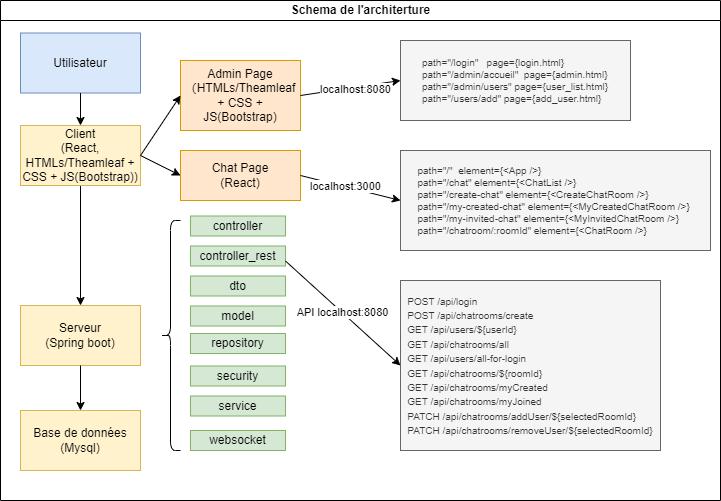

The diagram above was exported from draw.io. Its source (the exported page's mxGraphModel, read from the mxfile embedded in the PNG):
<mxGraphModel dx="954" dy="558" grid="1" gridSize="10" guides="1" tooltips="1" connect="1" arrows="1" fold="1" page="1" pageScale="1" pageWidth="827" pageHeight="1169" math="0" shadow="0">
  <root>
    <mxCell id="0" />
    <mxCell id="1" parent="0" />
    <mxCell id="dNxyNK7c78bLwvsdeMH5-11" value="Schema de l'architerture" style="swimlane;html=1;startSize=20;horizontal=1;containerType=tree;glass=0;" parent="1" vertex="1">
      <mxGeometry x="80" y="140" width="720" height="500" as="geometry" />
    </mxCell>
    <mxCell id="MjFDNB1UU5ESvanq90OD-1" value="Utilisateur" style="rounded=0;whiteSpace=wrap;html=1;fillColor=#dae8fc;strokeColor=#6c8ebf;" vertex="1" parent="dNxyNK7c78bLwvsdeMH5-11">
      <mxGeometry x="20" y="32.5" width="120" height="60" as="geometry" />
    </mxCell>
    <mxCell id="MjFDNB1UU5ESvanq90OD-2" value="" style="edgeStyle=orthogonalEdgeStyle;rounded=0;orthogonalLoop=1;jettySize=auto;html=1;" edge="1" source="MjFDNB1UU5ESvanq90OD-1" target="MjFDNB1UU5ESvanq90OD-11" parent="dNxyNK7c78bLwvsdeMH5-11">
      <mxGeometry relative="1" as="geometry" />
    </mxCell>
    <mxCell id="MjFDNB1UU5ESvanq90OD-3" value="Serveur&lt;div&gt;(Spring boot)&lt;/div&gt;" style="rounded=0;whiteSpace=wrap;html=1;fillColor=#fff2cc;strokeColor=#d6b656;" vertex="1" parent="dNxyNK7c78bLwvsdeMH5-11">
      <mxGeometry x="20" y="305" width="120" height="60" as="geometry" />
    </mxCell>
    <mxCell id="MjFDNB1UU5ESvanq90OD-10" value="" style="edgeStyle=orthogonalEdgeStyle;rounded=0;orthogonalLoop=1;jettySize=auto;html=1;" edge="1" target="MjFDNB1UU5ESvanq90OD-3" source="MjFDNB1UU5ESvanq90OD-11" parent="dNxyNK7c78bLwvsdeMH5-11">
      <mxGeometry relative="1" as="geometry">
        <mxPoint x="340" y="187.5" as="sourcePoint" />
      </mxGeometry>
    </mxCell>
    <mxCell id="MjFDNB1UU5ESvanq90OD-11" value="Client&lt;div&gt;(React, HTMLs/Theamleaf + CSS + JS(Bootstrap))&lt;/div&gt;" style="rounded=0;whiteSpace=wrap;html=1;fillColor=#fff2cc;strokeColor=#d6b656;" vertex="1" parent="dNxyNK7c78bLwvsdeMH5-11">
      <mxGeometry x="20" y="125" width="120" height="60" as="geometry" />
    </mxCell>
    <mxCell id="MjFDNB1UU5ESvanq90OD-19" value="" style="edgeStyle=orthogonalEdgeStyle;rounded=0;orthogonalLoop=1;jettySize=auto;html=1;" edge="1" target="MjFDNB1UU5ESvanq90OD-20" source="MjFDNB1UU5ESvanq90OD-3" parent="dNxyNK7c78bLwvsdeMH5-11">
      <mxGeometry relative="1" as="geometry">
        <mxPoint x="340" y="307.5" as="sourcePoint" />
      </mxGeometry>
    </mxCell>
    <mxCell id="MjFDNB1UU5ESvanq90OD-20" value="Base de données&lt;div&gt;(Mysql)&lt;/div&gt;" style="rounded=0;whiteSpace=wrap;html=1;fillColor=#fff2cc;strokeColor=#d6b656;" vertex="1" parent="dNxyNK7c78bLwvsdeMH5-11">
      <mxGeometry x="20" y="410" width="120" height="60" as="geometry" />
    </mxCell>
    <mxCell id="MjFDNB1UU5ESvanq90OD-21" value="Admin Page&lt;div&gt;（&lt;span style=&quot;background-color: initial;&quot;&gt;HTMLs/Theamleaf + CSS + JS(Bootstrap)&lt;/span&gt;&lt;/div&gt;" style="rounded=0;whiteSpace=wrap;html=1;fillColor=#ffe6cc;strokeColor=#d79b00;" vertex="1" parent="dNxyNK7c78bLwvsdeMH5-11">
      <mxGeometry x="180" y="60" width="120" height="70" as="geometry" />
    </mxCell>
    <mxCell id="MjFDNB1UU5ESvanq90OD-22" value="Chat Page&lt;div&gt;(React)&lt;/div&gt;" style="rounded=0;whiteSpace=wrap;html=1;fillColor=#ffe6cc;strokeColor=#d79b00;" vertex="1" parent="dNxyNK7c78bLwvsdeMH5-11">
      <mxGeometry x="180" y="150" width="120" height="50" as="geometry" />
    </mxCell>
    <mxCell id="MjFDNB1UU5ESvanq90OD-26" value="" style="endArrow=classic;html=1;rounded=0;entryX=0;entryY=0.5;entryDx=0;entryDy=0;exitX=1;exitY=0.5;exitDx=0;exitDy=0;" edge="1" parent="dNxyNK7c78bLwvsdeMH5-11" source="MjFDNB1UU5ESvanq90OD-11" target="MjFDNB1UU5ESvanq90OD-21">
      <mxGeometry width="50" height="50" relative="1" as="geometry">
        <mxPoint x="330" y="270" as="sourcePoint" />
        <mxPoint x="380" y="220" as="targetPoint" />
      </mxGeometry>
    </mxCell>
    <mxCell id="MjFDNB1UU5ESvanq90OD-27" value="" style="endArrow=classic;html=1;rounded=0;exitX=1;exitY=0.5;exitDx=0;exitDy=0;entryX=0;entryY=0.5;entryDx=0;entryDy=0;" edge="1" parent="dNxyNK7c78bLwvsdeMH5-11" source="MjFDNB1UU5ESvanq90OD-11" target="MjFDNB1UU5ESvanq90OD-22">
      <mxGeometry width="50" height="50" relative="1" as="geometry">
        <mxPoint x="331" y="280" as="sourcePoint" />
        <mxPoint x="381" y="230" as="targetPoint" />
      </mxGeometry>
    </mxCell>
    <mxCell id="MjFDNB1UU5ESvanq90OD-54" value="&lt;div style=&quot;text-align: left; font-size: 10px;&quot;&gt;&lt;font style=&quot;font-size: 10px;&quot;&gt;path=&quot;/&quot;&amp;nbsp; element={&amp;lt;App /&amp;gt;}&amp;nbsp;&lt;/font&gt;&lt;/div&gt;&lt;div style=&quot;text-align: left; font-size: 10px;&quot;&gt;&lt;font style=&quot;font-size: 10px;&quot;&gt;path=&quot;/chat&quot; element={&amp;lt;ChatList /&amp;gt;}&amp;nbsp;&lt;/font&gt;&lt;/div&gt;&lt;div style=&quot;text-align: left; font-size: 10px;&quot;&gt;&lt;font style=&quot;font-size: 10px;&quot;&gt;path=&quot;/create-chat&quot; element={&amp;lt;CreateChatRoom /&amp;gt;}&amp;nbsp;&lt;/font&gt;&lt;/div&gt;&lt;div style=&quot;text-align: left; font-size: 10px;&quot;&gt;&lt;font style=&quot;font-size: 10px;&quot;&gt;path=&quot;/my-created-chat&quot; element={&amp;lt;MyCreatedChatRoom /&amp;gt;}&amp;nbsp;&lt;/font&gt;&lt;/div&gt;&lt;div style=&quot;text-align: left; font-size: 10px;&quot;&gt;&lt;font style=&quot;font-size: 10px;&quot;&gt;path=&quot;/my-invited-chat&quot; element={&amp;lt;MyInvitedChatRoom /&amp;gt;}&amp;nbsp;&lt;/font&gt;&lt;/div&gt;&lt;div style=&quot;text-align: left; font-size: 10px;&quot;&gt;&lt;font style=&quot;font-size: 10px;&quot;&gt;path=&quot;/chatroom/:roomId&quot; element={&amp;lt;ChatRoom /&amp;gt;}&amp;nbsp;&lt;/font&gt;&lt;/div&gt;" style="rounded=0;whiteSpace=wrap;html=1;fillColor=#f5f5f5;fontColor=#333333;strokeColor=#666666;" vertex="1" parent="dNxyNK7c78bLwvsdeMH5-11">
      <mxGeometry x="400" y="150" width="310" height="100" as="geometry" />
    </mxCell>
    <mxCell id="MjFDNB1UU5ESvanq90OD-69" value="&lt;div style=&quot;text-align: left; font-size: 10px;&quot;&gt;&lt;font style=&quot;font-size: 10px;&quot;&gt;path=&quot;/login&quot;&amp;nbsp; &amp;nbsp;page={login.html}&amp;nbsp;&lt;/font&gt;&lt;/div&gt;&lt;div style=&quot;text-align: left; font-size: 10px;&quot;&gt;&lt;font style=&quot;font-size: 10px;&quot;&gt;path=&quot;/admin/accueil&quot;&amp;nbsp; page={admin.html}&lt;/font&gt;&lt;/div&gt;&lt;div style=&quot;text-align: left; font-size: 10px;&quot;&gt;&lt;font style=&quot;font-size: 10px;&quot;&gt;path=&quot;/admin/users&quot; page={user_list.html}&lt;/font&gt;&lt;/div&gt;&lt;div style=&quot;text-align: left; font-size: 10px;&quot;&gt;&lt;font style=&quot;font-size: 10px;&quot;&gt;path=&quot;/users/add&quot; page={add_user.html}&lt;/font&gt;&lt;/div&gt;" style="rounded=0;whiteSpace=wrap;html=1;fillColor=#f5f5f5;fontColor=#333333;strokeColor=#666666;" vertex="1" parent="dNxyNK7c78bLwvsdeMH5-11">
      <mxGeometry x="400" y="40" width="230" height="80" as="geometry" />
    </mxCell>
    <mxCell id="MjFDNB1UU5ESvanq90OD-70" value="" style="endArrow=classic;html=1;rounded=0;entryX=0;entryY=0.5;entryDx=0;entryDy=0;exitX=1;exitY=0.5;exitDx=0;exitDy=0;" edge="1" parent="dNxyNK7c78bLwvsdeMH5-11" source="MjFDNB1UU5ESvanq90OD-22" target="MjFDNB1UU5ESvanq90OD-54">
      <mxGeometry width="50" height="50" relative="1" as="geometry">
        <mxPoint x="260" y="455" as="sourcePoint" />
        <mxPoint x="360" y="235" as="targetPoint" />
      </mxGeometry>
    </mxCell>
    <mxCell id="MjFDNB1UU5ESvanq90OD-71" value="Text" style="edgeLabel;html=1;align=center;verticalAlign=middle;resizable=0;points=[];" vertex="1" connectable="0" parent="MjFDNB1UU5ESvanq90OD-70">
      <mxGeometry x="-0.1715" y="-1" relative="1" as="geometry">
        <mxPoint as="offset" />
      </mxGeometry>
    </mxCell>
    <mxCell id="MjFDNB1UU5ESvanq90OD-74" value="localhost:3000" style="edgeLabel;html=1;align=center;verticalAlign=middle;resizable=0;points=[];" vertex="1" connectable="0" parent="MjFDNB1UU5ESvanq90OD-70">
      <mxGeometry x="-0.107" y="1" relative="1" as="geometry">
        <mxPoint as="offset" />
      </mxGeometry>
    </mxCell>
    <mxCell id="MjFDNB1UU5ESvanq90OD-76" value="" style="endArrow=classic;html=1;rounded=0;exitX=1;exitY=0.5;exitDx=0;exitDy=0;entryX=0;entryY=0.5;entryDx=0;entryDy=0;" edge="1" parent="dNxyNK7c78bLwvsdeMH5-11" source="MjFDNB1UU5ESvanq90OD-21" target="MjFDNB1UU5ESvanq90OD-69">
      <mxGeometry width="50" height="50" relative="1" as="geometry">
        <mxPoint x="310" y="280" as="sourcePoint" />
        <mxPoint x="360" y="230" as="targetPoint" />
      </mxGeometry>
    </mxCell>
    <mxCell id="MjFDNB1UU5ESvanq90OD-77" value="localhost:8080" style="edgeLabel;html=1;align=center;verticalAlign=middle;resizable=0;points=[];" vertex="1" connectable="0" parent="MjFDNB1UU5ESvanq90OD-76">
      <mxGeometry x="0.0968" y="-2" relative="1" as="geometry">
        <mxPoint as="offset" />
      </mxGeometry>
    </mxCell>
    <mxCell id="MjFDNB1UU5ESvanq90OD-79" value="controller" style="rounded=0;whiteSpace=wrap;html=1;fillColor=#d5e8d4;strokeColor=#82b366;" vertex="1" parent="dNxyNK7c78bLwvsdeMH5-11">
      <mxGeometry x="190" y="215.5" width="95" height="20" as="geometry" />
    </mxCell>
    <mxCell id="MjFDNB1UU5ESvanq90OD-80" value="controller_rest" style="rounded=0;whiteSpace=wrap;html=1;fillColor=#d5e8d4;strokeColor=#82b366;" vertex="1" parent="dNxyNK7c78bLwvsdeMH5-11">
      <mxGeometry x="190" y="245.5" width="95" height="20" as="geometry" />
    </mxCell>
    <mxCell id="MjFDNB1UU5ESvanq90OD-81" value="dto" style="rounded=0;whiteSpace=wrap;html=1;fillColor=#d5e8d4;strokeColor=#82b366;" vertex="1" parent="dNxyNK7c78bLwvsdeMH5-11">
      <mxGeometry x="190" y="275.5" width="95" height="20" as="geometry" />
    </mxCell>
    <mxCell id="MjFDNB1UU5ESvanq90OD-82" value="model&lt;span style=&quot;color: rgba(0, 0, 0, 0); font-family: monospace; font-size: 0px; text-align: start; text-wrap: nowrap;&quot;&gt;%3CmxGraphModel%3E%3Croot%3E%3CmxCell%20id%3D%220%22%2F%3E%3CmxCell%20id%3D%221%22%20parent%3D%220%22%2F%3E%3CmxCell%20id%3D%222%22%20value%3D%22controller%22%20style%3D%22rounded%3D0%3BwhiteSpace%3Dwrap%3Bhtml%3D1%3BfillColor%3D%23d5e8d4%3BstrokeColor%3D%2382b366%3B%22%20vertex%3D%221%22%20parent%3D%221%22%3E%3CmxGeometry%20x%3D%22260%22%20y%3D%22370%22%20width%3D%2295%22%20height%3D%2220%22%20as%3D%22geometry%22%2F%3E%3C%2FmxCell%3E%3C%2Froot%3E%3C%2FmxGraphModel%3E&lt;/span&gt;" style="rounded=0;whiteSpace=wrap;html=1;fillColor=#d5e8d4;strokeColor=#82b366;" vertex="1" parent="dNxyNK7c78bLwvsdeMH5-11">
      <mxGeometry x="190" y="305.5" width="95" height="20" as="geometry" />
    </mxCell>
    <mxCell id="MjFDNB1UU5ESvanq90OD-83" value="repository" style="rounded=0;whiteSpace=wrap;html=1;fillColor=#d5e8d4;strokeColor=#82b366;" vertex="1" parent="dNxyNK7c78bLwvsdeMH5-11">
      <mxGeometry x="190" y="333" width="95" height="20" as="geometry" />
    </mxCell>
    <mxCell id="MjFDNB1UU5ESvanq90OD-84" value="security" style="rounded=0;whiteSpace=wrap;html=1;fillColor=#d5e8d4;strokeColor=#82b366;" vertex="1" parent="dNxyNK7c78bLwvsdeMH5-11">
      <mxGeometry x="190" y="365.5" width="95" height="20" as="geometry" />
    </mxCell>
    <mxCell id="MjFDNB1UU5ESvanq90OD-85" value="service" style="rounded=0;whiteSpace=wrap;html=1;fillColor=#d5e8d4;strokeColor=#82b366;" vertex="1" parent="dNxyNK7c78bLwvsdeMH5-11">
      <mxGeometry x="190" y="395.5" width="95" height="20" as="geometry" />
    </mxCell>
    <mxCell id="MjFDNB1UU5ESvanq90OD-86" value="websocket" style="rounded=0;whiteSpace=wrap;html=1;fillColor=#d5e8d4;strokeColor=#82b366;" vertex="1" parent="dNxyNK7c78bLwvsdeMH5-11">
      <mxGeometry x="190" y="430" width="95" height="20" as="geometry" />
    </mxCell>
    <mxCell id="MjFDNB1UU5ESvanq90OD-87" value="" style="shape=curlyBracket;whiteSpace=wrap;html=1;rounded=1;labelPosition=left;verticalLabelPosition=middle;align=right;verticalAlign=middle;size=0.5;" vertex="1" parent="dNxyNK7c78bLwvsdeMH5-11">
      <mxGeometry x="160" y="220" width="20" height="230" as="geometry" />
    </mxCell>
    <mxCell id="MjFDNB1UU5ESvanq90OD-91" value="&lt;div style=&quot;text-align: left;&quot;&gt;&lt;span style=&quot;font-size: 10px;&quot;&gt;POST /api/login&lt;/span&gt;&lt;br&gt;&lt;/div&gt;&lt;div style=&quot;text-align: left;&quot;&gt;&lt;span style=&quot;background-color: initial; text-align: center; font-size: 10px;&quot;&gt;POST&amp;nbsp;&lt;/span&gt;&lt;span style=&quot;background-color: initial; text-align: center; font-size: 10px;&quot;&gt;/api/chatrooms/create&lt;/span&gt;&lt;span style=&quot;font-size: 10px;&quot;&gt;&lt;br&gt;&lt;/span&gt;&lt;/div&gt;&lt;div style=&quot;text-align: left;&quot;&gt;&lt;span style=&quot;font-size: 10px;&quot;&gt;GET&amp;nbsp;&lt;/span&gt;&lt;span style=&quot;background-color: initial; text-align: center; font-size: 10px;&quot;&gt;/api/users/${userId}&lt;/span&gt;&lt;/div&gt;&lt;div style=&quot;text-align: left;&quot;&gt;&lt;span style=&quot;background-color: initial; text-align: center; font-size: 10px;&quot;&gt;GET&amp;nbsp;&lt;/span&gt;&lt;span style=&quot;background-color: initial; text-align: center; font-size: 10px;&quot;&gt;/api/chatrooms/all&lt;/span&gt;&lt;/div&gt;&lt;div style=&quot;text-align: left;&quot;&gt;&lt;span style=&quot;background-color: initial; text-align: center; font-size: 10px;&quot;&gt;GET&amp;nbsp;&lt;/span&gt;&lt;span style=&quot;background-color: initial; text-align: center; font-size: 10px;&quot;&gt;/api/users/all-for-login&lt;/span&gt;&lt;/div&gt;&lt;div style=&quot;text-align: left;&quot;&gt;&lt;span style=&quot;background-color: initial; text-align: center; font-size: 10px;&quot;&gt;GET&amp;nbsp;&lt;/span&gt;&lt;span style=&quot;background-color: initial; text-align: center; font-size: 10px;&quot;&gt;/api/chatrooms/${roomId}&lt;/span&gt;&lt;/div&gt;&lt;div style=&quot;text-align: left;&quot;&gt;&lt;div&gt;&lt;span style=&quot;background-color: initial; text-align: center; font-size: 10px;&quot;&gt;GET&amp;nbsp;&lt;/span&gt;&lt;span style=&quot;background-color: initial; text-align: center; font-size: 10px;&quot;&gt;/api/chatrooms/myCreated&lt;/span&gt;&lt;/div&gt;&lt;div&gt;&lt;span style=&quot;background-color: initial; text-align: center; font-size: 10px;&quot;&gt;GET&amp;nbsp;&lt;/span&gt;&lt;span style=&quot;background-color: initial; text-align: center; font-size: 10px;&quot;&gt;/api/chatrooms/myJoined&lt;/span&gt;&lt;/div&gt;&lt;/div&gt;&lt;div style=&quot;text-align: left;&quot;&gt;&lt;span style=&quot;background-color: initial; text-align: center; font-size: 10px;&quot;&gt;PATCH&amp;nbsp;&lt;/span&gt;&lt;span style=&quot;background-color: initial; text-align: center; font-size: 10px;&quot;&gt;/api/chatrooms/addUser/${selectedRoomId}&lt;/span&gt;&lt;/div&gt;&lt;div style=&quot;text-align: left;&quot;&gt;&lt;span style=&quot;background-color: initial; text-align: center; font-size: 10px;&quot;&gt;PATCH&amp;nbsp;&lt;/span&gt;&lt;span style=&quot;background-color: initial; text-align: center; font-size: 10px;&quot;&gt;/api/chatrooms/removeUser/${selectedRoomId}&lt;/span&gt;&lt;/div&gt;" style="rounded=0;whiteSpace=wrap;html=1;fillColor=#f5f5f5;fontColor=#333333;strokeColor=#666666;" vertex="1" parent="dNxyNK7c78bLwvsdeMH5-11">
      <mxGeometry x="400" y="280" width="260" height="170" as="geometry" />
    </mxCell>
    <mxCell id="MjFDNB1UU5ESvanq90OD-92" value="" style="endArrow=classic;html=1;rounded=0;exitX=1;exitY=0.75;exitDx=0;exitDy=0;entryX=0;entryY=0.5;entryDx=0;entryDy=0;" edge="1" parent="dNxyNK7c78bLwvsdeMH5-11" source="MjFDNB1UU5ESvanq90OD-80" target="MjFDNB1UU5ESvanq90OD-91">
      <mxGeometry width="50" height="50" relative="1" as="geometry">
        <mxPoint x="310" y="270" as="sourcePoint" />
        <mxPoint x="360" y="220" as="targetPoint" />
      </mxGeometry>
    </mxCell>
    <mxCell id="MjFDNB1UU5ESvanq90OD-93" value="API localhost:8080" style="edgeLabel;html=1;align=center;verticalAlign=middle;resizable=0;points=[];" vertex="1" connectable="0" parent="MjFDNB1UU5ESvanq90OD-92">
      <mxGeometry x="-0.0223" relative="1" as="geometry">
        <mxPoint as="offset" />
      </mxGeometry>
    </mxCell>
  </root>
</mxGraphModel>